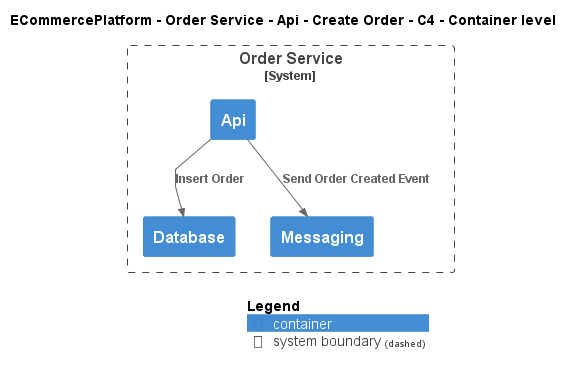

The diagram above was rendered by PlantUML. Its source (embedded in the PNG):
@startuml
!include ..\..\..\..\..\..\..\.c4s\C4_Container.puml

AddElementTag("c4interflow:lifecycle:new", $bgColor=green, $fontColor=#ffffff, $borderColor=green, $shadowing="False")
AddElementTag("c4interflow:lifecycle:changed", $bgColor=orange, $fontColor=#ffffff, $borderColor=orange, $shadowing="False")
AddElementTag("c4interflow:lifecycle:removed", $bgColor=red, $fontColor=#ffffff, $borderColor=red, $shadowing="False")

AddRelTag("c4interflow:lifecycle:new", $textColor=green, $lineColor=green)
AddRelTag("c4interflow:lifecycle:changed", $textColor=orange, $lineColor=orange)
AddRelTag("c4interflow:lifecycle:removed", $textColor=red, $lineColor=red)

SHOW_PERSON_PORTRAIT()
LAYOUT_TOP_DOWN()

skinparam linetype polyline

title ECommercePlatform - Order Service - Api - Create Order - C4 - Container level


System_Boundary(ECommercePlatform.SoftwareSystems.OrderService, "Order Service") {
    Container(ECommercePlatform.SoftwareSystems.OrderService.Containers.Api, "Api", "", "")
    Container(ECommercePlatform.SoftwareSystems.OrderService.Containers.Database, "Database", "", "")
    Container(ECommercePlatform.SoftwareSystems.OrderService.Containers.Messaging, "Messaging", "", "")
}

Rel(ECommercePlatform.SoftwareSystems.OrderService.Containers.Api, ECommercePlatform.SoftwareSystems.OrderService.Containers.Database, "Insert Order")
Rel(ECommercePlatform.SoftwareSystems.OrderService.Containers.Api, ECommercePlatform.SoftwareSystems.OrderService.Containers.Messaging, "Send Order Created Event")


SHOW_LEGEND()
@enduml